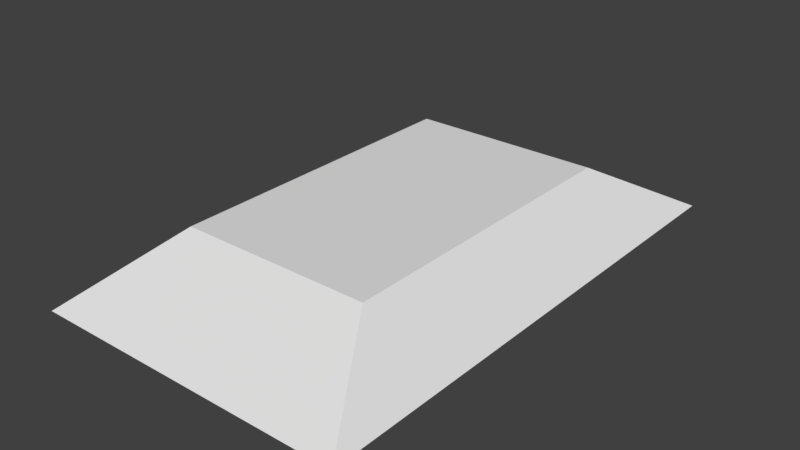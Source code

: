 # Source: layer_1.blend  (saved by Blender 2.79.0; exported with 4.5.12 LTS)
import bpy
from mathutils import Matrix  # noqa: F401  (used for matrix-valued properties, if any)

bpy.ops.wm.read_factory_settings(use_empty=True)
scene = bpy.context.scene
scene.name = 'Scene'

# ---- collections
col_collection_1 = bpy.data.collections.new('Collection 1'); scene.collection.children.link(col_collection_1)

# ---- world
world_world = bpy.data.worlds.new('World'); scene.world = world_world
world_world.color = (0.05088, 0.05088, 0.05088)
world_world.use_sun_shadow = False
world_world.sun_shadow_jitter_overblur = 0.0
world_world.cycles.sampling_method = 'MANUAL'

# ---- meshes
me_plane = bpy.data.meshes.new('Plane')
me_plane.from_pydata([(0.5, -0.5, 2.0), (0.5, 0.5, 2.0), (-0.5, 0.5, 2.0), (-0.5, -0.5, 2.0), (0.8249, -0.8249, 0.7004), (0.8249, 0.8249, 0.7004), (-0.8249, 0.8249, 0.7004), (-0.8249, -0.8249, 0.7004)], [], [(2, 3, 0, 1), (7, 6, 2, 3), (6, 5, 1, 2), (5, 4, 0, 1), (4, 7, 3, 0), (5, 4, 7, 6)])
me_plane.use_remesh_preserve_volume = False
me_plane.use_remesh_preserve_attributes = False
me_plane.use_mirror_vertex_groups = False
me_plane.update()

# ---- objects
ob_plane = bpy.data.objects.new('Plane', me_plane)

# ---- transforms, parenting, visibility, modifiers, constraints
ob_plane.location = (0.0, 0.0, 0.0)
ob_plane.scale = (4.25, 7.0, 1.0)
ob_plane.lineart.crease_threshold = 0.0

# ---- collection membership
col_collection_1.objects.link(ob_plane)

# ---- scene / render settings (as saved in the file)
scene.frame_start = 1; scene.frame_end = 250; scene.frame_set(1)
scene.render.engine = 'BLENDER_EEVEE_NEXT'
scene.render.resolution_percentage = 50
scene.render.dither_intensity = 0.0
scene.cycles.use_denoising = False
scene.cycles.samples = 128
scene.cycles.sampling_pattern = 'TABULATED_SOBOL'
scene.cycles.use_adaptive_sampling = False
scene.cycles.use_light_tree = False
scene.cycles.blur_glossy = 0.0
scene.cycles.sample_clamp_indirect = 0.0
scene.view_settings.view_transform = 'Standard'
bpy.context.view_layer.update()

# ---- added for rendering (the .blend has no active camera and no usable light): camera, sun
cam_auto = bpy.data.cameras.new('AutoCamera')
cam_auto.lens = 50.0
cam_auto.sensor_width = 36.0
cam_auto.clip_end = 1000.0
ob_auto_camera = bpy.data.objects.new('AutoCamera', cam_auto)
scene.collection.objects.link(ob_auto_camera)
ob_auto_camera.location = (12.558, -15.0696, 11.3966)
ob_auto_camera.rotation_euler = (1.09748, -7.21219e-08, 0.694738)
scene.camera = ob_auto_camera
light_auto_sun = bpy.data.lights.new('AutoSun', 'SUN')
light_auto_sun.energy = 3.0
light_auto_sun.angle = 0.0523599
ob_auto_sun = bpy.data.objects.new('AutoSun', light_auto_sun)
scene.collection.objects.link(ob_auto_sun)
ob_auto_sun.rotation_euler = (0.872665, 0.174533, 0.523599)
bpy.context.view_layer.update()
